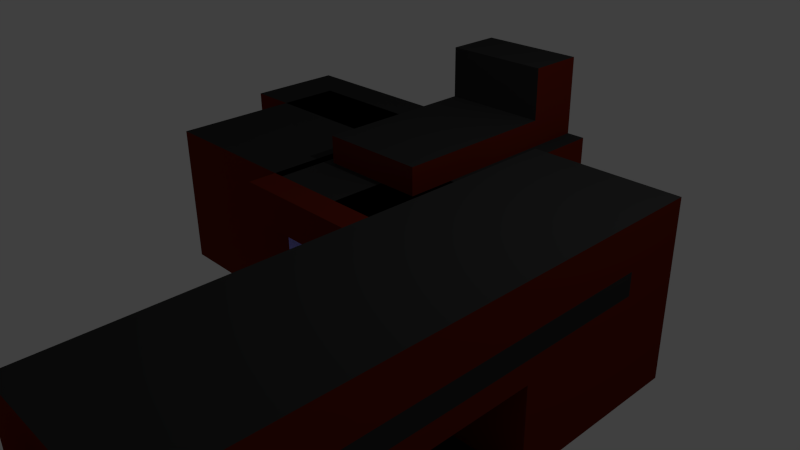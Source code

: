 # Source: StallerCenter.blend  (saved by Blender 2.76.0; exported with 4.5.12 LTS)
import bpy
from mathutils import Matrix  # noqa: F401  (used for matrix-valued properties, if any)

bpy.ops.wm.read_factory_settings(use_empty=True)
scene = bpy.context.scene
scene.name = 'Scene'

# ---- collections
col_collection_1 = bpy.data.collections.new('Collection 1'); scene.collection.children.link(col_collection_1)

# ---- materials (node trees are filled in below, after node groups)
mat_material = bpy.data.materials.new('Material')
mat_material.alpha_threshold = 0.0
mat_material.use_transparent_shadow = False
mat_material.diffuse_color = (0.1523, 0.01593, 0.005688, 1.0)
mat_material.roughness = 0.5
mat_material.line_color = (0.0, 0.0, 0.0, 1.0)
mat_material_005 = bpy.data.materials.new('Material.005')
mat_material_005.alpha_threshold = 0.0
mat_material_005.use_transparent_shadow = False
mat_material_005.diffuse_color = (0.03522, 0.03522, 0.03522, 1.0)
mat_material_005.roughness = 0.5
mat_material_001 = bpy.data.materials.new('Material.001')
mat_material_001.alpha_threshold = 0.0
mat_material_001.use_transparent_shadow = False
mat_material_001.roughness = 0.5
mat_material_007 = bpy.data.materials.new('Material.007')
mat_material_007.alpha_threshold = 0.0
mat_material_007.use_transparent_shadow = False
mat_material_007.diffuse_color = (0.3457, 0.3399, 1.0, 1.0)
mat_material_007.roughness = 0.5

# ---- material node trees

# ---- world
world_world = bpy.data.worlds.new('World'); scene.world = world_world
world_world.color = (0.05088, 0.05088, 0.05088)
world_world.use_sun_shadow = False
world_world.sun_shadow_jitter_overblur = 0.0
world_world.cycles.sampling_method = 'MANUAL'
world_world.cycles.sample_map_resolution = 256

# ---- cameras
cam_camera = bpy.data.cameras.new('Camera')
cam_camera.clip_end = 100.0
cam_camera.lens = 35.0
cam_camera.sensor_width = 32.0
cam_camera.sensor_height = 18.0
cam_camera.ortho_scale = 7.314
cam_camera.dof.focus_distance = 0.0
cam_camera.dof.aperture_fstop = 128.0

# ---- lights
light_lamp = bpy.data.lights.new('Lamp', 'POINT')
light_lamp.transmission_factor = 0.0
light_lamp.cutoff_distance = 30.0
light_lamp.energy = 100.0
light_lamp.shadow_buffer_clip_start = 1.001
light_lamp.shadow_soft_size = 0.1
light_lamp.shadow_maximum_resolution = 0.006
light_lamp.use_absolute_resolution = True
light_lamp.cycles.use_multiple_importance_sampling = False

# ---- meshes
me_cube_008 = bpy.data.meshes.new('Cube.008')
me_cube_008.from_pydata([(1.0, 3.112, -1.0), (1.0, -1.0, -1.0), (-1.0, -1.0, -1.0), (-1.0, 3.112, -1.0), (1.0, 3.112, 1.0), (1.0, -1.0, 1.0), (-1.0, -1.0, 1.0), (-1.0, 3.112, 1.0), (1.0, 1.056, 1.0), (2.384e-07, 3.112, 1.0), (-5.364e-07, -1.0, 1.0), (-1.0, 1.056, 1.0), (-1.49e-07, 1.056, 1.0), (1.0, 0.02812, 1.0), (-0.5, 3.112, 1.0), (-0.5, -1.0, 1.0), (-1.0, 2.084, 1.0), (1.0, 2.084, 1.0), (0.5, 3.112, 1.0), (0.5, -1.0, 1.0), (-1.0, 0.02812, 1.0), (-3.427e-07, 0.02812, 1.0), (4.47e-08, 2.084, 1.0), (0.5, 1.056, 1.0), (-0.5, 1.056, 1.0), (-0.5, 2.084, 1.0), (0.5, 2.084, 1.0), (0.5, 0.02812, 1.0), (-0.5, 0.02812, 1.0), (-0.5, 3.112, 1.967), (-1.0, 3.112, 1.967), (-1.0, 2.084, 1.967), (0.5, 3.112, 1.967), (2.384e-07, 3.112, 1.967), (1.0, 3.112, 1.967), (1.0, 2.084, 1.967), (4.47e-08, 2.084, 1.967), (-0.5, 2.084, 1.967), (0.5, 2.084, 1.967)], [], [(0, 1, 2, 3), (28, 20, 6, 15), (0, 4, 17, 8, 13, 5, 1), (1, 5, 19, 10, 15, 6, 2), (2, 6, 20, 11, 16, 7, 3), (4, 0, 3, 7, 14, 9, 18), (27, 21, 10, 19), (26, 22, 12, 23), (25, 16, 11, 24), (22, 25, 24, 12), (26, 17, 35, 38), (17, 4, 34, 35), (17, 26, 23, 8), (25, 22, 36, 37), (18, 9, 33, 32), (13, 27, 19, 5), (8, 23, 27, 13), (23, 12, 21, 27), (21, 28, 15, 10), (12, 24, 28, 21), (24, 11, 20, 28), (33, 29, 37, 36), (29, 30, 31, 37), (34, 32, 38, 35), (32, 33, 36, 38), (9, 14, 29, 33), (7, 16, 31, 30), (16, 25, 37, 31), (4, 18, 32, 34), (22, 26, 38, 36), (14, 7, 30, 29)])
me_cube_008.polygons.foreach_set('material_index', [0, 1, 0, 0, 0, 0, 1, 1, 1, 1, 1, 0, 1, 1, 0, 1, 1, 1, 1, 1, 1, 1, 1, 1, 1, 0, 0, 1, 0, 1, 0])
me_cube_008.materials.append(mat_material)
me_cube_008.materials.append(mat_material_005)
me_cube_008.use_remesh_preserve_volume = False
me_cube_008.use_remesh_preserve_attributes = False
me_cube_008.use_mirror_vertex_groups = False
me_cube_008.update()
me_cube_007 = bpy.data.meshes.new('Cube.007')
me_cube_007.from_pydata([(-0.7585, 1.0, -1.0), (-0.7585, -0.4024, -1.0), (-1.515, -0.4024, -1.0), (-1.515, 1.0, -1.0), (-0.7585, 1.0, 1.0), (-0.7585, -0.4024, 1.0), (-1.515, -0.4024, 1.0), (-1.515, 1.0, 1.0)], [], [(0, 1, 2, 3), (4, 7, 6, 5), (0, 4, 5, 1), (1, 5, 6, 2), (2, 6, 7, 3), (4, 0, 3, 7)])
me_cube_007.materials.append(mat_material)
me_cube_007.use_remesh_preserve_volume = False
me_cube_007.use_remesh_preserve_attributes = False
me_cube_007.use_mirror_vertex_groups = False
me_cube_007.update()
me_cube_005 = bpy.data.meshes.new('Cube.005')
me_cube_005.from_pydata([(1.0, 1.0, -1.0), (1.0, -0.4024, -1.0), (-1.515, -0.4024, -1.0), (-1.515, 1.0, -1.0), (1.0, 1.0, 1.0), (1.0, -0.4024, 1.0), (-1.515, -0.4024, 1.0), (-1.515, 1.0, 1.0), (-0.2577, 1.0, -1.0), (1.0, 1.0, 0.0), (-1.515, 1.0, 0.0), (-0.2577, 1.0, 1.0), (-0.2577, 1.0, 0.0), (-0.8866, 1.0, -1.0), (1.0, 1.0, 0.5), (-1.515, 1.0, 0.5), (-0.8866, 1.0, 1.0), (0.3711, 1.0, -1.0), (1.0, 1.0, -0.5), (-1.515, 1.0, -0.5), (0.3711, 1.0, 1.0), (-0.8866, 1.0, 0.0), (0.3711, 1.0, 0.0), (-0.2577, 1.0, 0.5), (-0.2577, 1.0, -0.5), (0.3711, 1.0, -0.5), (0.3711, 1.0, 0.5), (-0.8866, 1.0, 0.5), (-0.8866, 1.0, -0.5), (-1.201, 1.0, -1.0), (1.0, 1.0, 0.75), (-1.515, 1.0, 0.75), (-1.201, 1.0, 1.0), (0.05671, 1.0, -1.0), (1.0, 1.0, -0.25), (-1.515, 1.0, -0.25), (0.05671, 1.0, 1.0), (-1.201, 1.0, 0.0), (0.05671, 1.0, 0.0), (-0.2577, 1.0, 0.75), (-0.2577, 1.0, -0.25), (-0.5721, 1.0, -1.0), (1.0, 1.0, 0.25), (-1.515, 1.0, 0.25), (-0.5721, 1.0, 1.0), (0.6856, 1.0, -1.0), (1.0, 1.0, -0.75), (-1.515, 1.0, -0.75), (0.6856, 1.0, 1.0), (-0.5721, 1.0, 0.0), (0.6856, 1.0, 0.0), (-0.2577, 1.0, 0.25), (-0.2577, 1.0, -0.75), (0.05671, 1.0, -0.5), (0.6856, 1.0, -0.5), (0.3711, 1.0, -0.25), (0.3711, 1.0, -0.75), (0.05671, 1.0, 0.5), (0.6856, 1.0, 0.5), (0.3711, 1.0, 0.75), (0.3711, 1.0, 0.25), (-1.201, 1.0, 0.5), (-0.5721, 1.0, 0.5), (-0.8866, 1.0, 0.75), (-0.8866, 1.0, 0.25), (-1.201, 1.0, -0.5), (-0.5721, 1.0, -0.5), (-0.8866, 1.0, -0.25), (-0.8866, 1.0, -0.75), (-0.5721, 1.0, -0.75), (-0.5721, 1.0, -0.25), (-1.201, 1.0, -0.25), (-0.5721, 1.0, 0.25), (-0.5721, 1.0, 0.75), (-1.201, 1.0, 0.75), (0.6856, 1.0, 0.25), (0.6856, 1.0, 0.75), (0.05671, 1.0, 0.75), (0.6856, 1.0, -0.75), (0.6856, 1.0, -0.25), (0.05671, 1.0, -0.25), (0.05671, 1.0, -0.75), (0.05671, 1.0, 0.25), (-1.201, 1.0, 0.25), (-1.201, 1.0, -0.75)], [], [(0, 1, 2, 3, 29, 13, 41, 8, 33, 17, 45), (4, 48, 20, 36, 11, 44, 16, 32, 7, 6, 5), (0, 46, 18, 34, 9, 42, 14, 30, 4, 5, 1), (1, 5, 6, 2), (2, 6, 7, 31, 15, 43, 10, 35, 19, 47, 3), (84, 29, 3, 47), (83, 37, 10, 43), (82, 38, 12, 51), (81, 33, 8, 52), (80, 53, 24, 40), (79, 54, 25, 55), (78, 45, 17, 56), (77, 57, 23, 39), (76, 58, 26, 59), (75, 50, 22, 60), (74, 61, 15, 31), (73, 62, 27, 63), (72, 49, 21, 64), (71, 65, 19, 35), (70, 66, 28, 67), (69, 41, 13, 68), (66, 69, 68, 28), (24, 52, 69, 66), (52, 8, 41, 69), (49, 70, 67, 21), (12, 40, 70, 49), (40, 24, 66, 70), (37, 71, 35, 10), (21, 67, 71, 37), (67, 28, 65, 71), (62, 72, 64, 27), (23, 51, 72, 62), (51, 12, 49, 72), (44, 73, 63, 16), (11, 39, 73, 44), (39, 23, 62, 73), (32, 74, 31, 7), (16, 63, 74, 32), (63, 27, 61, 74), (58, 75, 60, 26), (14, 42, 75, 58), (42, 9, 50, 75), (48, 76, 59, 20), (4, 30, 76, 48), (30, 14, 58, 76), (36, 77, 39, 11), (20, 59, 77, 36), (59, 26, 57, 77), (54, 78, 56, 25), (18, 46, 78, 54), (46, 0, 45, 78), (50, 79, 55, 22), (9, 34, 79, 50), (34, 18, 54, 79), (38, 80, 40, 12), (22, 55, 80, 38), (55, 25, 53, 80), (53, 81, 52, 24), (25, 56, 81, 53), (56, 17, 33, 81), (57, 82, 51, 23), (26, 60, 82, 57), (60, 22, 38, 82), (61, 83, 43, 15), (27, 64, 83, 61), (64, 21, 37, 83), (65, 84, 47, 19), (28, 68, 84, 65), (68, 13, 29, 84)])
me_cube_005.polygons.foreach_set('material_index', [0, 1, 0, 0, 0, 0, 0, 0, 0, 0, 0, 0, 0, 1, 0, 0, 1, 0, 0, 0, 0, 0, 0, 0, 0, 0, 0, 0, 0, 0, 0, 0, 0, 0, 0, 0, 0, 0, 1, 0, 0, 0, 0, 0, 0, 0, 0, 1, 0, 0, 0, 0, 0, 0, 0, 0, 0, 0, 0, 0, 0, 0, 0, 0, 0, 0, 0, 0, 0])
me_cube_005.materials.append(mat_material)
me_cube_005.materials.append(mat_material_005)
me_cube_005.use_remesh_preserve_volume = False
me_cube_005.use_remesh_preserve_attributes = False
me_cube_005.use_mirror_vertex_groups = False
me_cube_005.update()
me_cube_004 = bpy.data.meshes.new('Cube.004')
me_cube_004.from_pydata([(1.0, 2.249, -1.0), (1.0, -0.4024, -1.0), (-1.297, -0.4024, -1.0), (-1.297, 2.249, -1.0), (1.0, 2.249, 1.0), (1.0, -0.4024, 1.0), (-1.297, -0.4024, 1.0), (-1.297, 2.249, 1.0)], [], [(0, 1, 2, 3), (4, 7, 6, 5), (0, 4, 5, 1), (1, 5, 6, 2), (2, 6, 7, 3), (4, 0, 3, 7)])
me_cube_004.polygons.foreach_set('material_index', [0, 1, 0, 0, 0, 1])
me_cube_004.materials.append(mat_material)
me_cube_004.materials.append(mat_material_005)
me_cube_004.use_remesh_preserve_volume = False
me_cube_004.use_remesh_preserve_attributes = False
me_cube_004.use_mirror_vertex_groups = False
me_cube_004.update()
me_cube_002 = bpy.data.meshes.new('Cube.002')
me_cube_002.from_pydata([(1.0, 1.0, -1.0), (1.0, -0.4024, -1.0), (-1.0, -0.4024, -1.0), (-1.0, 1.0, -1.0), (1.0, 1.0, 1.0), (1.0, -0.4024, 1.0), (-1.0, -0.4024, 1.0), (-1.0, 1.0, 1.0)], [], [(0, 1, 2, 3), (4, 7, 6, 5), (0, 4, 5, 1), (1, 5, 6, 2), (2, 6, 7, 3), (4, 0, 3, 7)])
me_cube_002.polygons.foreach_set('material_index', [0, 1, 0, 0, 0, 0])
me_cube_002.materials.append(mat_material)
me_cube_002.materials.append(mat_material_005)
me_cube_002.use_remesh_preserve_volume = False
me_cube_002.use_remesh_preserve_attributes = False
me_cube_002.use_mirror_vertex_groups = False
me_cube_002.update()
me_cube_001 = bpy.data.meshes.new('Cube.001')
me_cube_001.from_pydata([(1.0, 1.0, -1.0), (1.0, -5.654, -1.0), (-1.0, -5.654, -1.0), (-1.0, 1.0, -1.0), (1.0, 1.0, 1.383), (1.0, -5.654, 1.383), (-1.0, -5.654, 1.383), (-1.0, 1.0, 1.383), (-1.0, -2.327, -1.0), (-1.0, -5.654, 0.1917), (-1.0, 1.0, 0.1917), (-1.0, -2.327, 1.383), (-1.0, -2.327, 0.1917), (-1.0, -0.6635, -1.0), (-1.0, -5.654, 0.7876), (-1.0, 1.0, 0.7876), (-1.0, -0.6635, 1.383), (-1.0, -3.991, -1.0), (-1.0, -5.654, -0.4041), (-1.0, 1.0, -0.4041), (-1.0, -3.991, 1.383), (-1.0, -0.6635, 0.1917), (-1.0, -3.991, 0.1917), (-1.0, -2.327, 0.7876), (-1.0, -3.991, 0.7876), (-1.0, -3.991, -0.4041), (-1.0, -0.6635, -0.4041), (-1.0, -0.6635, 0.7876), (-1.0, 0.1682, -1.0), (-1.0, -5.654, 1.086), (-1.0, 1.0, 1.086), (-1.0, 0.1682, 1.383), (-1.0, -3.159, -1.0), (-1.0, -5.654, -0.1062), (-1.0, 1.0, -0.1062), (-1.0, -3.159, 1.383), (-1.0, 0.1682, 0.1917), (-1.0, -3.159, 0.1917), (-1.0, -2.327, 0.4897), (-1.0, -1.495, -1.0), (-1.0, -5.654, 0.4897), (-1.0, 1.0, 0.4897), (-1.0, -1.495, 1.383), (-1.0, -4.822, -1.0), (-1.0, -5.654, -0.7021), (-1.0, 1.0, -0.7021), (-1.0, -4.822, 1.383), (-1.0, -1.495, 0.1917), (-1.0, -4.822, 0.1917), (-1.0, -2.327, 1.086), (-1.0, -3.159, 0.7876), (-1.0, -4.822, 0.7876), (-1.0, -3.991, 0.4897), (-1.0, -3.991, 1.086), (-1.0, -3.159, -0.4041), (-1.0, -4.822, -0.4041), (-1.0, -3.991, -0.1062), (-1.0, 0.1682, -0.4041), (-1.0, -1.495, -0.4041), (-1.0, -0.6635, -0.7021), (-1.0, -0.6635, -0.1062), (-1.0, 0.1682, 0.7876), (-1.0, -1.495, 0.7876), (-1.0, -0.6635, 0.4897), (-1.0, -0.6635, 1.086), (-1.0, -1.495, 1.086), (-1.0, -1.495, 0.4897), (-1.0, 0.1682, 0.4897), (-1.0, -1.495, -0.1062), (-1.0, -1.495, -0.7021), (-1.0, 0.1682, -0.7021), (-1.0, -4.822, -0.1062), (-1.0, -4.822, -0.7021), (-1.0, -3.159, -0.7021), (-1.0, -4.822, 1.086), (-1.0, -4.822, 0.4897), (-1.0, -3.159, 0.4897), (-1.0, -3.159, 1.086), (-1.0, -3.159, -0.1062), (-1.0, 0.1682, -0.1062), (-1.0, 0.1682, 1.086), (0.9999, -3.159, -1.0), (0.9999, -3.159, 0.1917), (0.9999, -2.327, 0.1917), (0.9999, -3.159, -0.4041), (0.9999, -1.495, -1.0), (0.9999, -1.495, 0.1917), (0.9999, -1.495, -0.4041), (0.9999, -1.495, -0.1062), (0.9999, -1.495, -0.7021), (0.9999, -3.159, -0.7021), (0.9999, -3.159, -0.1062), (1.0, -2.327, -1.0), (1.0, 1.0, 0.1917), (1.0, -5.654, 0.1917), (1.0, -2.327, 1.383), (1.0, -2.327, 0.1917), (1.0, -3.991, -1.0), (1.0, 1.0, 0.7876), (1.0, -5.654, 0.7876), (1.0, -3.991, 1.383), (1.0, -0.6635, -1.0), (1.0, 1.0, -0.4041), (1.0, -5.654, -0.4041), (1.0, -0.6635, 1.383), (1.0, -3.991, 0.1917), (1.0, -0.6635, 0.1917), (1.0, -2.327, 0.7876), (1.0, -0.6635, 0.7876), (1.0, -0.6635, -0.4041), (1.0, -3.991, -0.4041), (1.0, -3.991, 0.7876), (1.0, -4.822, -1.0), (1.0, 1.0, 1.086), (1.0, -5.654, 1.086), (1.0, -4.822, 1.383), (1.0, -1.495, -1.0), (1.0, 1.0, -0.1062), (1.0, -5.654, -0.1062), (1.0, -1.495, 1.383), (1.0, -4.822, 0.1917), (1.0, -1.495, 0.1917), (1.0, -2.327, 0.4897), (1.0, -3.159, -1.0), (1.0, 1.0, 0.4897), (1.0, -5.654, 0.4897), (1.0, -3.159, 1.383), (1.0, 0.1682, -1.0), (1.0, 1.0, -0.7021), (1.0, -5.654, -0.7021), (1.0, 0.1682, 1.383), (1.0, -3.159, 0.1917), (1.0, 0.1682, 0.1917), (1.0, -2.327, 1.086), (1.0, -1.495, 0.7876), (1.0, 0.1682, 0.7876), (1.0, -0.6635, 0.4897), (1.0, -0.6635, 1.086), (1.0, -1.495, -0.4041), (1.0, 0.1682, -0.4041), (1.0, -0.6635, -0.7021), (1.0, -0.6635, -0.1062), (1.0, -4.822, -0.4041), (1.0, -3.159, -0.4041), (1.0, -3.991, -0.7021), (1.0, -3.991, -0.1062), (1.0, -4.822, 0.7876), (1.0, -3.159, 0.7876), (1.0, -3.991, 0.4897), (1.0, -3.991, 1.086), (1.0, -3.159, 1.086), (1.0, -3.159, 0.4897), (1.0, -4.822, 0.4897), (1.0, -3.159, -0.1062), (1.0, -3.159, -0.7021), (1.0, -4.822, -0.7021), (1.0, 0.1682, -0.1062), (1.0, 0.1682, -0.7021), (1.0, -1.495, -0.7021), (1.0, 0.1682, 1.086), (1.0, 0.1682, 0.4897), (1.0, -1.495, 0.4897), (1.0, -1.495, 1.086), (1.0, -1.495, -0.1062), (1.0, -4.822, -0.1062), (1.0, -4.822, 1.086), (2.384e-07, 1.0, 1.383), (-1.0, -4.406, -1.0), (-1.0, -5.654, -0.5531), (-1.0, -4.406, -0.4041), (-1.0, -3.575, -1.0), (-1.0, -5.238, -1.0), (-1.0, -5.654, -0.851), (-1.0, -3.575, -0.4041), (-1.0, -5.238, -0.4041), (-1.0, -3.991, -0.5531), (-1.0, -5.238, -0.7021), (-1.0, -4.822, -0.5531), (-1.0, -3.575, -0.7021), (-1.0, -3.159, -0.851), (-1.0, -3.159, -0.5531), (-1.0, -3.575, -0.5531), (-1.0, -3.575, -0.851), (-1.0, -5.238, -0.5531), (-1.0, -5.238, -0.851), (-1.0, -4.406, -0.5531), (-1.611, -4.406, -1.0), (-1.611, -3.991, -1.0), (-1.611, -3.991, -0.851), (-1.611, -5.238, -1.0), (-1.611, -4.822, -1.0), (-1.611, -3.991, -0.5531), (-1.611, -3.991, -0.7021), (-1.611, -4.406, -0.7021), (-1.611, -5.238, -0.7021), (-1.611, -4.822, -0.7021), (-1.611, -4.822, -0.851), (-1.611, -4.822, -0.5531), (-1.611, -3.575, -1.0), (-1.611, -5.654, -1.0), (-1.611, -5.654, -0.851), (-1.611, -3.575, -0.7021), (-1.611, -3.575, -0.5531), (-1.611, -3.575, -0.851), (-1.611, -5.238, -0.851), (-1.611, -4.406, -0.851), (-1.611, -4.406, -0.5531), (1.788e-07, 1.0, -1.0), (1.0, 1.0, 1.235), (-1.0, 1.0, 1.235), (-0.5, 1.0, 1.383), (-1.0, 1.0, 0.04278), (-1.0, 1.0, 0.6386), (-1.0, 1.0, -0.5531), (-1.0, -2.743, 0.7876), (-1.0, -4.406, 0.7876), (-1.0, 1.0, 0.9366), (-1.0, 1.0, -0.2552), (-1.0, -2.327, 0.6386), (-1.0, 1.0, 0.3407), (-1.0, 1.0, -0.851), (-1.0, -3.575, 0.7876), (-1.0, -3.991, 0.6386), (-1.0, -1.911, 0.7876), (-1.0, -1.911, 0.4897), (-1.0, -1.495, 0.6386), (-1.0, -4.406, 0.4897), (-1.0, -4.822, 0.6386), (-1.0, -2.743, 0.4897), (-1.0, -3.575, 0.4897), (-1.0, -3.159, 0.6386), (1.0, 1.0, 0.04278), (1.0, 1.0, 0.6386), (1.0, 1.0, -0.5531), (1.0, 1.0, 0.9366), (1.0, 1.0, -0.2552), (1.0, 1.0, 0.3407), (1.0, 1.0, -0.851), (0.5, 1.0, 1.383), (-1.0, -3.575, 0.6386), (-1.0, -1.911, 0.6386), (-1.0, -4.406, 0.6386), (-1.0, -2.743, 0.6386)], [], [(0, 127, 101, 116, 92, 123, 97, 112, 1, 2, 171, 43, 167, 17, 170, 32, 8, 39, 13, 28, 3, 207), (4, 238, 166, 210, 7, 31, 16, 42, 11, 35, 20, 46, 6, 5, 115, 100, 126, 95, 119, 104, 130), (165, 115, 5, 114), (1, 129, 103, 118, 94, 125, 99, 114, 5, 6, 29, 14, 40, 9, 33, 18, 168, 44, 172, 2), (80, 31, 7, 209, 30), (4, 208, 113, 234, 98, 232, 124, 236, 93, 231, 117, 235, 102, 233, 128, 237, 0, 207, 3, 220, 45, 213, 19, 217, 34, 211, 10, 219, 41, 212, 15, 216, 30, 209, 7, 210, 166, 238), (79, 36, 10, 211, 34), (12, 47, 86, 83), (77, 35, 11, 49), (242, 214, 23, 218), (241, 215, 24, 222), (74, 46, 20, 53), (68, 58, 87, 88), (185, 169, 25, 175), (71, 48, 22, 56), (70, 57, 19, 213, 45), (69, 58, 26, 59), (68, 47, 21, 60), (67, 61, 15, 212, 41), (66, 225, 62, 27, 63), (65, 42, 16, 64), (62, 65, 64, 27), (23, 49, 65, 62, 223), (49, 11, 42, 65), (47, 66, 63, 21), (12, 38, 224, 66, 47), (240, 223, 62, 225), (36, 67, 41, 219, 10), (21, 63, 67, 36), (63, 27, 61, 67), (58, 68, 60, 26), (37, 12, 83, 82), (32, 179, 73, 90, 81), (39, 69, 59, 13), (54, 78, 91, 84), (28, 70, 45, 220, 3), (13, 59, 70, 28), (59, 26, 57, 70), (55, 71, 56, 25, 169), (18, 33, 71, 55, 174), (33, 9, 48, 71), (175, 181, 202, 191), (184, 176, 194, 204), (183, 174, 55, 177), (182, 178, 73, 179), (181, 173, 54, 180), (51, 74, 53, 24, 215), (14, 29, 74, 51), (29, 6, 46, 74), (48, 75, 226, 52, 22), (9, 40, 75, 48), (40, 14, 51, 227, 75), (37, 76, 228, 38, 12), (22, 52, 229, 76, 37), (239, 221, 50, 230), (50, 77, 49, 23, 214), (24, 53, 77, 50, 221), (53, 20, 35, 77), (58, 69, 89, 87), (25, 56, 78, 54, 173), (56, 22, 37, 78), (57, 79, 34, 217, 19), (26, 60, 79, 57), (60, 21, 36, 79), (61, 80, 30, 216, 15), (27, 64, 80, 61), (64, 16, 31, 80), (78, 37, 82, 91), (73, 180, 54, 84, 90), (69, 39, 85, 89), (47, 68, 88, 86), (164, 120, 94, 118), (162, 119, 95, 133), (161, 134, 107, 122), (160, 135, 108, 136), (159, 130, 104, 137), (157, 139, 109, 140), (156, 132, 106, 141), (155, 142, 103, 129), (154, 143, 110, 144), (153, 131, 105, 145), (152, 146, 99, 125), (151, 147, 111, 148), (150, 126, 100, 149), (147, 150, 149, 111), (107, 133, 150, 147), (133, 95, 126, 150), (131, 151, 148, 105), (96, 122, 151, 131), (122, 107, 147, 151), (120, 152, 125, 94), (105, 148, 152, 120), (148, 111, 146, 152), (143, 153, 145, 110), (123, 154, 144, 97), (112, 155, 129, 1), (97, 144, 155, 112), (144, 110, 142, 155), (139, 156, 141, 109), (102, 235, 117, 156, 139), (117, 231, 93, 132, 156), (127, 157, 140, 101), (0, 237, 128, 157, 127), (128, 233, 102, 139, 157), (101, 140, 158, 116), (140, 109, 138, 158), (135, 159, 137, 108), (98, 234, 113, 159, 135), (113, 208, 4, 130, 159), (132, 160, 136, 106), (93, 236, 124, 160, 132), (124, 232, 98, 135, 160), (121, 161, 122, 96), (106, 136, 161, 121), (136, 108, 134, 161), (134, 162, 133, 107), (108, 137, 162, 134), (137, 104, 119, 162), (109, 141, 163, 138), (141, 106, 121, 163), (142, 164, 118, 103), (110, 145, 164, 142), (145, 105, 120, 164), (146, 165, 114, 99), (111, 149, 165, 146), (149, 100, 115, 165), (178, 181, 180, 73), (178, 182, 203, 201), (175, 25, 173, 181), (170, 182, 179, 32), (72, 177, 197, 195), (177, 185, 206, 197), (176, 183, 177, 72), (44, 168, 183, 176), (168, 18, 174, 183), (182, 170, 198, 203), (172, 184, 204, 200), (172, 44, 176, 184), (167, 43, 190, 186), (185, 175, 191, 206), (176, 72, 195, 194), (43, 171, 189, 190), (2, 172, 200, 199), (177, 55, 169, 185), (205, 193, 192, 188), (204, 194, 195, 196), (192, 191, 202, 201), (187, 188, 203, 198), (188, 192, 201, 203), (189, 204, 196, 190), (199, 200, 204, 189), (186, 205, 188, 187), (190, 196, 205, 186), (196, 195, 193, 205), (193, 206, 191, 192), (195, 197, 206, 193), (17, 167, 186, 187), (170, 17, 187, 198), (181, 178, 201, 202), (171, 2, 199, 189), (229, 239, 230, 76), (52, 222, 239, 229), (222, 24, 221, 239), (224, 240, 225, 66), (38, 218, 240, 224), (218, 23, 223, 240), (226, 241, 222, 52), (75, 227, 241, 226), (227, 51, 215, 241), (228, 242, 218, 38), (76, 230, 242, 228), (230, 50, 214, 242)])
me_cube_001.polygons.foreach_set('material_index', [2, 2, 0, 0, 0, 0, 0, 0, 0, 2, 2, 0, 0, 0, 0, 0, 0, 0, 0, 0, 0, 0, 0, 0, 0, 0, 1, 0, 0, 0, 0, 0, 0, 0, 0, 0, 0, 0, 0, 0, 0, 1, 1, 0, 0, 0, 0, 0, 0, 0, 0, 0, 0, 0, 2, 0, 0, 0, 0, 0, 0, 0, 0, 0, 0, 0, 0, 0, 0, 0, 0, 0, 0, 2, 2, 0, 0, 0, 0, 0, 0, 0, 2, 0, 0, 0, 0, 0, 0, 2, 0, 0, 2, 0, 0, 0, 0, 0, 0, 0, 0, 0, 0, 0, 0, 0, 0, 0, 0, 0, 0, 0, 0, 0, 2, 0, 0, 0, 0, 0, 0, 0, 0, 0, 0, 0, 0, 1, 0, 0, 1, 1, 0, 0, 0, 1, 1, 0, 0, 1, 1, 0, 1, 0, 1, 1, 1, 1, 1, 1, 1, 1, 1, 1, 1, 1, 0, 0, 1, 0, 2, 1, 1, 1, 1, 1, 2, 2, 2, 2, 1, 1])
me_cube_001.materials.append(mat_material)
me_cube_001.materials.append(mat_material_001)
me_cube_001.materials.append(mat_material_005)
me_cube_001.use_remesh_preserve_volume = False
me_cube_001.use_remesh_preserve_attributes = False
me_cube_001.use_mirror_vertex_groups = False
me_cube_001.update()
me_cube = bpy.data.meshes.new('Cube')
me_cube.from_pydata([(1.0, 3.112, -1.0), (1.0, -0.6687, -1.0), (-1.0, -0.6687, -1.0), (-1.0, 3.112, -1.0), (1.0, 3.112, 1.0), (1.0, -0.6687, 1.0), (-1.0, -0.6687, 1.0), (-1.0, 3.112, 1.0), (0.0, -0.6687, -1.0), (1.0, -0.6687, 0.0), (-1.0, -0.6687, 0.0), (-5.364e-07, -0.6687, 1.0), (-0.5, -0.6687, -1.0), (1.0, -0.6687, 0.5), (-1.0, -0.6687, 0.5), (-0.5, -0.6687, 1.0), (0.5, -0.6687, -1.0), (1.0, -0.6687, -0.5), (-1.0, -0.6687, -0.5), (0.5, -0.6687, 1.0), (-0.5, -0.6687, 0.0), (0.5, -0.6687, 0.0), (-1.49e-07, -0.6687, -0.5), (-4.172e-07, -0.6687, 0.5), (0.5, -0.6687, 0.5), (0.5, -0.6687, -0.5), (-0.5, -0.6687, -0.5), (-0.5, -0.6687, 0.5), (1.0, -1.061, 0.5), (1.0, -1.061, 1.0), (-1.0, -1.061, 0.5), (-1.0, -1.061, 1.0), (-0.5, -1.061, 1.0), (0.5, -1.061, 1.0), (-7.078e-07, -1.061, 1.0), (-5.886e-07, -1.061, 0.5), (0.5, -1.061, 0.5), (-0.5, -1.061, 0.5), (-0.75, -0.6687, -1.0), (-1.0, -0.6687, -0.75), (-0.75, -0.6687, -0.5), (-0.75, -0.6687, -0.75), (-0.875, -0.6687, -1.0), (-1.0, -0.6687, -0.625), (-0.875, -0.6687, -0.5), (-0.625, -0.6687, -1.0), (-1.0, -0.6687, -0.875), (-0.625, -0.6687, -0.5), (-0.875, -0.6687, -0.75), (-0.75, -0.6687, -0.625), (-0.625, -0.6687, -0.625), (-0.875, -0.6687, -0.875), (-0.875, -0.6687, -0.625), (-0.875, -1.547, -1.0), (-1.0, -1.547, -1.0), (0.5, -1.547, -1.0), (-1.788e-07, -1.547, -1.0), (-3.278e-07, -1.547, -0.5), (-0.5, -1.547, -1.0), (1.0, -1.547, -1.0), (1.0, -1.547, -0.5), (0.5, -1.547, -0.5), (-0.5, -1.547, -0.5), (-0.5, -1.547, -0.875), (-0.625, -1.547, -1.0), (-0.75, -1.547, -1.0), (-0.5, -1.547, -0.625), (-0.5, -1.547, -0.75), (-0.625, -1.547, -0.75), (-0.75, -1.547, -0.75), (-0.75, -1.547, -0.875), (-0.75, -1.547, -0.625), (-1.0, -1.547, -0.875), (-0.625, -1.547, -0.5), (-0.875, -1.547, -0.75), (-0.625, -1.547, -0.625), (-0.625, -1.547, -0.875), (-0.875, -1.547, -0.875), (0.5, -0.8862, -2.593e-08), (-3.502e-07, -0.8862, -2.593e-08), (-4.694e-07, -0.8862, 0.5), (-0.5, -0.8862, -2.593e-08), (-2.012e-07, -0.8862, -0.5), (0.5, -0.8862, 0.5), (0.5, -0.8862, -0.5), (-0.5, -0.8862, -0.5), (-0.5, -0.8862, 0.5), (1.788e-07, 3.112, -1.0), (1.0, 3.112, 0.0), (-1.0, 3.112, 0.0), (2.384e-07, 3.112, 1.0), (2.384e-07, 3.112, 0.0), (-0.5, 3.112, -1.0), (1.0, 3.112, 0.5), (-1.0, 3.112, 0.5), (-0.5, 3.112, 1.0), (0.5, 3.112, -1.0), (1.0, 3.112, -0.5), (-1.0, 3.112, -0.5), (0.5, 3.112, 1.0), (-0.5, 3.112, 0.0), (0.5, 3.112, 0.0), (2.384e-07, 3.112, 0.5), (2.086e-07, 3.112, -0.5), (0.5, 3.112, -0.5), (0.5, 3.112, 0.5), (-0.5, 3.112, 0.5), (-0.5, 3.112, -0.5), (-0.75, 3.112, -1.0), (1.0, 3.112, 0.75), (-1.0, 3.112, 0.75), (-0.75, 3.112, 1.0), (0.25, 3.112, -1.0), (1.0, 3.112, -0.25), (-1.0, 3.112, -0.25), (0.25, 3.112, 1.0), (-0.75, 3.112, 0.0), (0.25, 3.112, 0.0), (2.384e-07, 3.112, 0.75), (2.235e-07, 3.112, -0.25), (-0.25, 3.112, -1.0), (1.0, 3.112, 0.25), (-1.0, 3.112, 0.25), (-0.25, 3.112, 1.0), (0.75, 3.112, -1.0), (1.0, 3.112, -0.75), (-1.0, 3.112, -0.75), (0.75, 3.112, 1.0), (-0.25, 3.112, 0.0), (0.75, 3.112, 0.0), (2.384e-07, 3.112, 0.25), (1.937e-07, 3.112, -0.75), (0.25, 3.112, -0.5), (0.75, 3.112, -0.5), (0.5, 3.112, -0.25), (0.5, 3.112, -0.75), (0.25, 3.112, 0.5), (0.75, 3.112, 0.5), (0.5, 3.112, 0.75), (0.5, 3.112, 0.25), (-0.75, 3.112, 0.5), (-0.25, 3.112, 0.5), (-0.5, 3.112, 0.75), (-0.5, 3.112, 0.25), (-0.75, 3.112, -0.5), (-0.25, 3.112, -0.5), (-0.5, 3.112, -0.25), (-0.5, 3.112, -0.75), (-0.25, 3.112, -0.75), (-0.25, 3.112, -0.25), (-0.75, 3.112, -0.25), (-0.25, 3.112, 0.25), (-0.25, 3.112, 0.75), (-0.75, 3.112, 0.75), (0.75, 3.112, 0.25), (0.75, 3.112, 0.75), (0.25, 3.112, 0.75), (0.75, 3.112, -0.75), (0.75, 3.112, -0.25), (0.25, 3.112, -0.25), (0.25, 3.112, -0.75), (0.25, 3.112, 0.25), (-0.75, 3.112, 0.25), (-0.75, 3.112, -0.75), (0.25, 3.129, 0.5), (2.757e-07, 3.129, 0.5), (0.75, 3.129, 0.5), (0.5, 3.129, 0.5), (-0.25, 3.129, 0.5), (-0.5, 3.129, 0.5), (2.757e-07, 3.129, 0.75), (0.5, 3.129, 0.75), (-0.75, 3.129, 0.5), (-0.5, 3.129, 0.75), (-0.25, 3.129, 0.75), (-0.75, 3.129, 0.75), (0.75, 3.129, 0.75), (0.25, 3.129, 0.75)], [], [(0, 1, 16, 8, 12, 45, 38, 42, 2, 3, 108, 92, 120, 87, 112, 96, 124), (4, 127, 99, 115, 90, 123, 95, 111, 7, 6, 15, 11, 19, 5), (0, 125, 97, 113, 88, 121, 93, 109, 4, 5, 13, 9, 17, 1), (5, 19, 33, 29), (2, 46, 39, 43, 18, 10, 14, 6, 7, 110, 94, 122, 89, 114, 98, 126, 3), (163, 108, 3, 126), (26, 20, 10, 18, 44, 40, 47), (20, 26, 85, 81), (11, 15, 32, 34), (21, 24, 83, 78), (9, 13, 24, 21), (6, 14, 30, 31), (16, 1, 59, 55), (38, 45, 64, 65), (17, 9, 21, 25), (52, 44, 18, 43), (49, 41, 69, 71), (23, 27, 86, 80), (20, 27, 14, 10), (22, 25, 84, 82), (24, 13, 28, 36), (37, 32, 31, 30), (36, 33, 34, 35), (28, 29, 33, 36), (35, 34, 32, 37), (14, 27, 37, 30), (15, 6, 31, 32), (13, 5, 29, 28), (27, 23, 35, 37), (19, 11, 34, 33), (23, 24, 36, 35), (51, 48, 39, 46), (26, 47, 73, 62), (50, 47, 40, 49), (17, 25, 61, 60), (51, 46, 72, 77), (46, 2, 54, 72), (50, 49, 71, 75), (25, 22, 57, 61), (45, 12, 58, 64), (12, 8, 56, 58), (8, 16, 55, 56), (22, 26, 62, 57), (48, 52, 43, 39), (41, 49, 52, 48), (49, 40, 44, 52), (55, 61, 57, 56), (59, 60, 61, 55), (56, 57, 62, 66, 67, 63, 58), (76, 68, 69, 70), (68, 75, 71, 69), (67, 66, 75, 68), (66, 62, 73, 75), (64, 76, 70, 65), (58, 63, 76, 64), (63, 67, 68, 76), (53, 77, 72, 54), (65, 70, 77, 53), (70, 69, 74, 77), (42, 38, 65, 53), (47, 50, 75, 73), (41, 48, 74, 69), (48, 51, 77, 74), (1, 17, 60, 59), (2, 42, 53, 54), (84, 78, 79, 82), (78, 83, 80, 79), (82, 79, 81, 85), (79, 80, 86, 81), (24, 23, 80, 83), (26, 22, 82, 85), (25, 21, 78, 84), (27, 20, 81, 86), (162, 116, 89, 122), (161, 117, 91, 130), (160, 112, 87, 131), (159, 132, 103, 119), (158, 133, 104, 134), (157, 124, 96, 135), (118, 156, 177, 170), (152, 118, 170, 174), (154, 129, 101, 139), (153, 140, 94, 110), (155, 137, 166, 176), (151, 128, 100, 143), (150, 144, 98, 114), (149, 145, 107, 146), (148, 120, 92, 147), (145, 148, 147, 107), (103, 131, 148, 145), (131, 87, 120, 148), (128, 149, 146, 100), (91, 119, 149, 128), (119, 103, 145, 149), (116, 150, 114, 89), (100, 146, 150, 116), (146, 107, 144, 150), (141, 151, 143, 106), (102, 130, 151, 141), (130, 91, 128, 151), (123, 152, 142, 95), (90, 118, 152, 123), (142, 152, 174, 173), (111, 153, 110, 7), (95, 142, 153, 111), (137, 105, 167, 166), (137, 154, 139, 105), (93, 121, 154, 137), (121, 88, 129, 154), (127, 155, 138, 99), (4, 109, 155, 127), (109, 93, 137, 155), (115, 156, 118, 90), (99, 138, 156, 115), (140, 153, 175, 172), (133, 157, 135, 104), (97, 125, 157, 133), (125, 0, 124, 157), (129, 158, 134, 101), (88, 113, 158, 129), (113, 97, 133, 158), (117, 159, 119, 91), (101, 134, 159, 117), (134, 104, 132, 159), (132, 160, 131, 103), (104, 135, 160, 132), (135, 96, 112, 160), (136, 161, 130, 102), (105, 139, 161, 136), (139, 101, 117, 161), (140, 162, 122, 94), (106, 143, 162, 140), (143, 100, 116, 162), (144, 163, 126, 98), (107, 147, 163, 144), (147, 92, 108, 163), (177, 164, 165, 170), (176, 166, 167, 171), (174, 168, 169, 173), (170, 165, 168, 174), (173, 169, 172, 175), (171, 167, 164, 177), (105, 136, 164, 167), (156, 138, 171, 177), (141, 106, 169, 168), (138, 155, 176, 171), (153, 142, 173, 175), (106, 140, 172, 169), (136, 102, 165, 164), (102, 141, 168, 165)])
me_cube.polygons.foreach_set('material_index', [0, 3, 0, 0, 0, 0, 0, 2, 0, 2, 0, 0, 0, 0, 0, 0, 1, 0, 0, 0, 0, 0, 0, 0, 0, 0, 0, 0, 0, 0, 0, 0, 1, 0, 1, 1, 1, 1, 1, 0, 0, 0, 1, 0, 0, 0, 1, 1, 1, 1, 1, 1, 1, 1, 1, 1, 1, 1, 1, 0, 1, 1, 1, 0, 0, 2, 2, 2, 2, 0, 0, 2, 2, 0, 0, 0, 0, 0, 0, 0, 0, 0, 0, 0, 0, 0, 0, 0, 0, 0, 0, 0, 0, 0, 0, 0, 0, 0, 0, 0, 0, 0, 0, 0, 0, 0, 0, 0, 0, 0, 0, 0, 0, 0, 0, 0, 0, 0, 0, 0, 0, 0, 0, 0, 0, 0, 0, 0, 0, 0, 0, 0, 0, 0, 0, 0, 3, 3, 3, 3, 3, 3, 0, 0, 0, 0, 0, 0, 0, 0])
me_cube.materials.append(mat_material)
me_cube.materials.append(mat_material_001)
me_cube.materials.append(mat_material_007)
me_cube.materials.append(mat_material_005)
me_cube.use_remesh_preserve_volume = False
me_cube.use_remesh_preserve_attributes = False
me_cube.use_mirror_vertex_groups = False
me_cube.update()

# ---- objects
ob_cube_008 = bpy.data.objects.new('Cube.008', me_cube_008)
ob_cube_007 = bpy.data.objects.new('Cube.007', me_cube_007)
ob_cube_005 = bpy.data.objects.new('Cube.005', me_cube_005)
ob_cube_004 = bpy.data.objects.new('Cube.004', me_cube_004)
ob_cube_002 = bpy.data.objects.new('Cube.002', me_cube_002)
ob_cube_001 = bpy.data.objects.new('Cube.001', me_cube_001)
ob_cube = bpy.data.objects.new('Cube', me_cube)
ob_lamp = bpy.data.objects.new('Lamp', light_lamp)
ob_camera = bpy.data.objects.new('Camera', cam_camera)

# ---- transforms, parenting, visibility, modifiers, constraints
ob_cube_008.location = (-0.09375, 0.8148, 0.6366)
ob_cube_008.scale = (0.7389, 0.7389, 0.7389)
ob_cube_008.lock_rotations_4d = False
ob_cube_008.empty_display_type = 'ARROWS'
ob_cube_008.lineart.crease_threshold = 0.0
ob_cube_007.location = (3.439, -5.089, 0.0)
ob_cube_007.lock_rotations_4d = False
ob_cube_007.empty_display_type = 'ARROWS'
ob_cube_007.lineart.crease_threshold = 0.0
ob_cube_005.location = (-2.41, 1.506, 0.0)
ob_cube_005.lock_rotations_4d = False
ob_cube_005.empty_display_type = 'ARROWS'
ob_cube_005.lineart.crease_threshold = 0.0
ob_cube_004.location = (-1.945, -0.2666, 0.0)
ob_cube_004.lock_rotations_4d = False
ob_cube_004.empty_display_type = 'ARROWS'
ob_cube_004.lineart.crease_threshold = 0.0
ob_cube_002.location = (1.094, -0.2666, 0.0)
ob_cube_002.lock_rotations_4d = False
ob_cube_002.empty_display_type = 'ARROWS'
ob_cube_002.lineart.crease_threshold = 0.0
ob_cube_001.location = (2.296, 0.547, 0.0)
ob_cube_001.lock_rotations_4d = False
ob_cube_001.empty_display_type = 'ARROWS'
ob_cube_001.lineart.crease_threshold = 0.0
ob_cube.location = (-0.09375, 0.0, 0.0)
ob_cube.lock_rotations_4d = False
ob_cube.empty_display_type = 'ARROWS'
ob_cube.lineart.crease_threshold = 0.0
ob_lamp.location = (4.076, 1.005, 5.904)
ob_lamp.rotation_euler = (0.6503, 0.05522, 1.866)
ob_lamp.lock_rotations_4d = False
ob_lamp.empty_display_type = 'ARROWS'
ob_lamp.color = (0.0, 0.0, 0.0, 0.0)
ob_lamp.lineart.crease_threshold = 0.0
ob_camera.location = (7.481, -6.508, 5.344)
ob_camera.rotation_euler = (1.109, 0.01082, 0.8149)
ob_camera.lock_rotations_4d = False
ob_camera.empty_display_type = 'ARROWS'
ob_camera.color = (0.0, 0.0, 0.0, 0.0)
ob_camera.display_type = 'WIRE'
ob_camera.lineart.crease_threshold = 0.0

# ---- collection membership
col_collection_1.objects.link(ob_cube_008)
col_collection_1.objects.link(ob_cube_007)
col_collection_1.objects.link(ob_cube_005)
col_collection_1.objects.link(ob_cube_004)
col_collection_1.objects.link(ob_cube_002)
col_collection_1.objects.link(ob_cube_001)
col_collection_1.objects.link(ob_cube)
col_collection_1.objects.link(ob_lamp)
col_collection_1.objects.link(ob_camera)

# ---- scene / render settings (as saved in the file)
scene.camera = ob_camera
scene.frame_start = 1; scene.frame_end = 250; scene.frame_set(42)
scene.render.engine = 'BLENDER_EEVEE_NEXT'
scene.render.resolution_percentage = 50
scene.render.dither_intensity = 0.0
scene.cycles.use_denoising = False
scene.cycles.samples = 10
scene.cycles.sampling_pattern = 'TABULATED_SOBOL'
scene.cycles.light_sampling_threshold = 0.0
scene.cycles.use_adaptive_sampling = False
scene.cycles.use_light_tree = False
scene.cycles.blur_glossy = 0.0
scene.cycles.pixel_filter_type = 'GAUSSIAN'
scene.cycles.sample_clamp_indirect = 0.0
scene.view_settings.view_transform = 'Standard'
bpy.context.view_layer.update()
